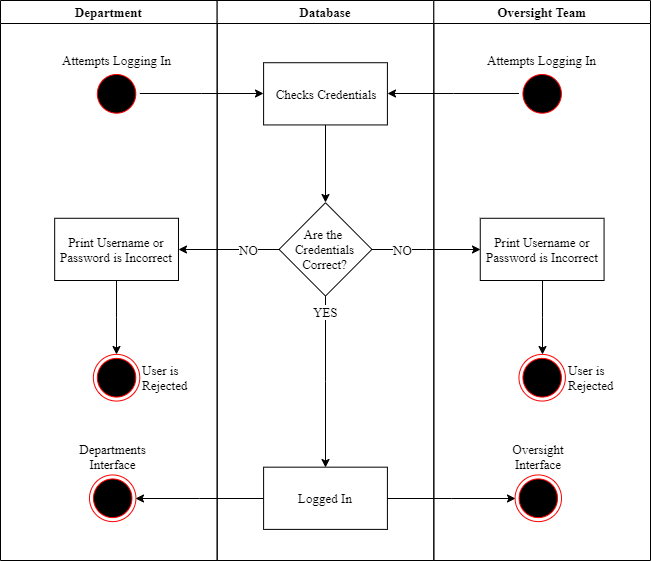

The diagram above was exported from draw.io. Its source (the exported page's mxGraphModel, read from the mxfile embedded in the PNG):
<mxGraphModel dx="1072" dy="802" grid="1" gridSize="10" guides="1" tooltips="1" connect="1" arrows="1" fold="1" page="1" pageScale="1" pageWidth="850" pageHeight="1100" background="#ffffff" math="0" shadow="0">
  <root>
    <mxCell id="0" />
    <mxCell id="1" parent="0" />
    <mxCell id="RG_zPNtcVbOvuuKAk274-1" value="" style="group;fontSize=13;" parent="1" vertex="1" connectable="0">
      <mxGeometry width="650" height="560" as="geometry" />
    </mxCell>
    <mxCell id="0mySJIhnb6_nY9GM5Zod-1" value="" style="group;fontSize=13;" parent="RG_zPNtcVbOvuuKAk274-1" vertex="1" connectable="0">
      <mxGeometry width="650" height="559.9999999999999" as="geometry" />
    </mxCell>
    <mxCell id="okwNGt5mhJ4ebkYZ5P4F-3" value="" style="group;fontSize=13;" parent="0mySJIhnb6_nY9GM5Zod-1" vertex="1" connectable="0">
      <mxGeometry width="649.9999999999999" height="560.0000000000001" as="geometry" />
    </mxCell>
    <mxCell id="okwNGt5mhJ4ebkYZ5P4F-2" value="" style="group;fontSize=13;" parent="okwNGt5mhJ4ebkYZ5P4F-3" vertex="1" connectable="0">
      <mxGeometry width="649.9999999999999" height="559.9999999999998" as="geometry" />
    </mxCell>
    <mxCell id="okwNGt5mhJ4ebkYZ5P4F-1" value="" style="group;fontSize=13;" parent="okwNGt5mhJ4ebkYZ5P4F-2" vertex="1" connectable="0">
      <mxGeometry width="649.9999999999999" height="559.9999999999998" as="geometry" />
    </mxCell>
    <mxCell id="dZAjZ5b5ecl-L1Px0Bxr-2" value="Department" style="swimlane;fontSize=13;fontStyle=1;fontFamily=Times New Roman;" parent="okwNGt5mhJ4ebkYZ5P4F-1" vertex="1">
      <mxGeometry width="216.66666666666666" height="559.9999999999998" as="geometry" />
    </mxCell>
    <mxCell id="dZAjZ5b5ecl-L1Px0Bxr-6" value="Attempts Logging In" style="ellipse;html=1;shape=startState;fillColor=#000000;strokeColor=#ff0000;fontFamily=Times New Roman;fontSize=13;verticalAlign=bottom;labelPosition=center;verticalLabelPosition=top;align=center;" parent="dZAjZ5b5ecl-L1Px0Bxr-2" vertex="1">
      <mxGeometry x="92.85714285714288" y="69.99999999999997" width="46.42857142857144" height="46.666666666666664" as="geometry" />
    </mxCell>
    <mxCell id="dZAjZ5b5ecl-L1Px0Bxr-16" value="Departments Interface" style="ellipse;html=1;shape=endState;fillColor=#000000;strokeColor=#ff0000;fontFamily=Times New Roman;fontSize=13;labelPosition=center;verticalLabelPosition=top;align=center;verticalAlign=bottom;whiteSpace=wrap;" parent="dZAjZ5b5ecl-L1Px0Bxr-2" vertex="1">
      <mxGeometry x="88.98809523809521" y="474.4444444444444" width="46.42857142857144" height="46.666666666666664" as="geometry" />
    </mxCell>
    <mxCell id="x_f-Uft6FncIoqXM1cHZ-3" style="edgeStyle=orthogonalEdgeStyle;rounded=0;orthogonalLoop=1;jettySize=auto;html=1;entryX=0.5;entryY=0;entryDx=0;entryDy=0;fontSize=13;" parent="dZAjZ5b5ecl-L1Px0Bxr-2" source="_oamIGPU67P7O3mWdd95-2" target="x_f-Uft6FncIoqXM1cHZ-2" edge="1">
      <mxGeometry relative="1" as="geometry" />
    </mxCell>
    <mxCell id="_oamIGPU67P7O3mWdd95-2" value="&lt;span style=&quot;white-space: normal; font-size: 13px;&quot;&gt;Print Username or Password is Incorrect&lt;/span&gt;" style="rounded=0;whiteSpace=wrap;html=1;fontFamily=Times New Roman;fontSize=13;" parent="dZAjZ5b5ecl-L1Px0Bxr-2" vertex="1">
      <mxGeometry x="54.166666666666664" y="217.77777777777777" width="123.80952380952378" height="62.22222222222223" as="geometry" />
    </mxCell>
    <mxCell id="x_f-Uft6FncIoqXM1cHZ-2" value="User is &lt;br style=&quot;font-size: 13px;&quot;&gt;Rejected" style="ellipse;html=1;shape=endState;fillColor=#000000;strokeColor=#ff0000;fontFamily=Times New Roman;fontSize=13;labelPosition=right;verticalLabelPosition=middle;align=left;verticalAlign=middle;" parent="dZAjZ5b5ecl-L1Px0Bxr-2" vertex="1">
      <mxGeometry x="92.85714285714288" y="353.88888888888886" width="46.42857142857144" height="46.666666666666664" as="geometry" />
    </mxCell>
    <mxCell id="dZAjZ5b5ecl-L1Px0Bxr-3" value="Database" style="swimlane;fontSize=13;fontStyle=1;fontFamily=Times New Roman;" parent="okwNGt5mhJ4ebkYZ5P4F-1" vertex="1">
      <mxGeometry x="216.66666666666666" width="216.66666666666666" height="559.9999999999998" as="geometry" />
    </mxCell>
    <mxCell id="dZAjZ5b5ecl-L1Px0Bxr-18" style="edgeStyle=orthogonalEdgeStyle;rounded=0;orthogonalLoop=1;jettySize=auto;html=1;entryX=0.5;entryY=0;entryDx=0;entryDy=0;fontFamily=Times New Roman;fontSize=13;exitX=0.5;exitY=1;exitDx=0;exitDy=0;" parent="dZAjZ5b5ecl-L1Px0Bxr-3" source="dZAjZ5b5ecl-L1Px0Bxr-8" target="dZAjZ5b5ecl-L1Px0Bxr-17" edge="1">
      <mxGeometry relative="1" as="geometry" />
    </mxCell>
    <mxCell id="dZAjZ5b5ecl-L1Px0Bxr-8" value="Checks Credentials" style="rounded=0;whiteSpace=wrap;html=1;fontFamily=Times New Roman;fontSize=13;" parent="dZAjZ5b5ecl-L1Px0Bxr-3" vertex="1">
      <mxGeometry x="46.42857142857144" y="62.22222222222223" width="123.80952380952378" height="62.22222222222223" as="geometry" />
    </mxCell>
    <mxCell id="dZAjZ5b5ecl-L1Px0Bxr-24" value="YES" style="edgeStyle=orthogonalEdgeStyle;rounded=0;orthogonalLoop=1;jettySize=auto;html=1;entryX=0.5;entryY=0;entryDx=0;entryDy=0;fontFamily=Times New Roman;fontSize=13;" parent="dZAjZ5b5ecl-L1Px0Bxr-3" source="dZAjZ5b5ecl-L1Px0Bxr-17" target="dZAjZ5b5ecl-L1Px0Bxr-20" edge="1">
      <mxGeometry x="-0.8182" relative="1" as="geometry">
        <mxPoint as="offset" />
      </mxGeometry>
    </mxCell>
    <mxCell id="dZAjZ5b5ecl-L1Px0Bxr-17" value="Are the &lt;br style=&quot;font-size: 13px;&quot;&gt;Credentials Correct?" style="rhombus;whiteSpace=wrap;html=1;fontFamily=Times New Roman;fontSize=13;" parent="dZAjZ5b5ecl-L1Px0Bxr-3" vertex="1">
      <mxGeometry x="61.90476190476189" y="202.22222222222217" width="92.85714285714288" height="93.33333333333333" as="geometry" />
    </mxCell>
    <mxCell id="dZAjZ5b5ecl-L1Px0Bxr-20" value="&lt;span style=&quot;white-space: normal; font-size: 13px;&quot;&gt;Logged In&lt;/span&gt;" style="rounded=0;whiteSpace=wrap;html=1;fontFamily=Times New Roman;fontSize=13;" parent="dZAjZ5b5ecl-L1Px0Bxr-3" vertex="1">
      <mxGeometry x="46.42857142857144" y="466.6666666666666" width="123.80952380952378" height="62.22222222222223" as="geometry" />
    </mxCell>
    <mxCell id="dZAjZ5b5ecl-L1Px0Bxr-4" value="Oversight Team" style="swimlane;fontSize=13;fontStyle=1;fontFamily=Times New Roman;" parent="okwNGt5mhJ4ebkYZ5P4F-1" vertex="1">
      <mxGeometry x="433.3333333333333" width="216.66666666666666" height="559.9999999999998" as="geometry" />
    </mxCell>
    <mxCell id="dZAjZ5b5ecl-L1Px0Bxr-11" value="Attempts Logging In" style="ellipse;html=1;shape=startState;fillColor=#000000;strokeColor=#ff0000;fontFamily=Times New Roman;fontSize=13;verticalAlign=bottom;labelPosition=center;verticalLabelPosition=top;align=center;" parent="dZAjZ5b5ecl-L1Px0Bxr-4" vertex="1">
      <mxGeometry x="85.1190476190476" y="69.99999999999997" width="46.42857142857144" height="46.666666666666664" as="geometry" />
    </mxCell>
    <mxCell id="dZAjZ5b5ecl-L1Px0Bxr-27" value="Oversight Interface" style="ellipse;html=1;shape=endState;fillColor=#000000;strokeColor=#ff0000;fontFamily=Times New Roman;fontSize=13;labelPosition=center;verticalLabelPosition=top;align=center;verticalAlign=bottom;whiteSpace=wrap;" parent="dZAjZ5b5ecl-L1Px0Bxr-4" vertex="1">
      <mxGeometry x="81.24999999999999" y="474.4444444444444" width="46.42857142857144" height="46.666666666666664" as="geometry" />
    </mxCell>
    <mxCell id="x_f-Uft6FncIoqXM1cHZ-4" style="edgeStyle=orthogonalEdgeStyle;rounded=0;orthogonalLoop=1;jettySize=auto;html=1;entryX=0.5;entryY=0;entryDx=0;entryDy=0;fontSize=13;" parent="dZAjZ5b5ecl-L1Px0Bxr-4" source="dZAjZ5b5ecl-L1Px0Bxr-22" target="x_f-Uft6FncIoqXM1cHZ-1" edge="1">
      <mxGeometry relative="1" as="geometry" />
    </mxCell>
    <mxCell id="dZAjZ5b5ecl-L1Px0Bxr-22" value="&lt;span style=&quot;white-space: normal; font-size: 13px;&quot;&gt;Print Username or Password is Incorrect&lt;/span&gt;" style="rounded=0;whiteSpace=wrap;html=1;fontFamily=Times New Roman;fontSize=13;" parent="dZAjZ5b5ecl-L1Px0Bxr-4" vertex="1">
      <mxGeometry x="46.42857142857144" y="217.77777777777777" width="123.80952380952378" height="62.22222222222223" as="geometry" />
    </mxCell>
    <mxCell id="x_f-Uft6FncIoqXM1cHZ-1" value="User is &lt;br style=&quot;font-size: 13px;&quot;&gt;Rejected" style="ellipse;html=1;shape=endState;fillColor=#000000;strokeColor=#ff0000;fontFamily=Times New Roman;fontSize=13;labelPosition=right;verticalLabelPosition=middle;align=left;verticalAlign=middle;whiteSpace=wrap;" parent="dZAjZ5b5ecl-L1Px0Bxr-4" vertex="1">
      <mxGeometry x="85.1190476190476" y="353.88888888888886" width="46.42857142857144" height="46.666666666666664" as="geometry" />
    </mxCell>
    <mxCell id="dZAjZ5b5ecl-L1Px0Bxr-12" style="edgeStyle=orthogonalEdgeStyle;rounded=0;orthogonalLoop=1;jettySize=auto;html=1;entryX=0;entryY=0.5;entryDx=0;entryDy=0;fontFamily=Times New Roman;fontSize=13;" parent="okwNGt5mhJ4ebkYZ5P4F-1" source="dZAjZ5b5ecl-L1Px0Bxr-6" target="dZAjZ5b5ecl-L1Px0Bxr-8" edge="1">
      <mxGeometry relative="1" as="geometry" />
    </mxCell>
    <mxCell id="dZAjZ5b5ecl-L1Px0Bxr-13" style="edgeStyle=orthogonalEdgeStyle;rounded=0;orthogonalLoop=1;jettySize=auto;html=1;entryX=1;entryY=0.5;entryDx=0;entryDy=0;fontFamily=Times New Roman;fontSize=13;" parent="okwNGt5mhJ4ebkYZ5P4F-1" source="dZAjZ5b5ecl-L1Px0Bxr-11" target="dZAjZ5b5ecl-L1Px0Bxr-8" edge="1">
      <mxGeometry relative="1" as="geometry" />
    </mxCell>
    <mxCell id="dZAjZ5b5ecl-L1Px0Bxr-25" style="edgeStyle=orthogonalEdgeStyle;rounded=0;orthogonalLoop=1;jettySize=auto;html=1;entryX=1;entryY=0.5;entryDx=0;entryDy=0;fontFamily=Times New Roman;fontSize=13;" parent="okwNGt5mhJ4ebkYZ5P4F-1" source="dZAjZ5b5ecl-L1Px0Bxr-20" target="dZAjZ5b5ecl-L1Px0Bxr-16" edge="1">
      <mxGeometry relative="1" as="geometry" />
    </mxCell>
    <mxCell id="dZAjZ5b5ecl-L1Px0Bxr-28" style="edgeStyle=orthogonalEdgeStyle;rounded=0;orthogonalLoop=1;jettySize=auto;html=1;entryX=0;entryY=0.5;entryDx=0;entryDy=0;fontFamily=Times New Roman;fontSize=13;" parent="okwNGt5mhJ4ebkYZ5P4F-1" source="dZAjZ5b5ecl-L1Px0Bxr-20" target="dZAjZ5b5ecl-L1Px0Bxr-27" edge="1">
      <mxGeometry relative="1" as="geometry" />
    </mxCell>
    <mxCell id="_oamIGPU67P7O3mWdd95-1" value="NO" style="edgeStyle=orthogonalEdgeStyle;rounded=0;orthogonalLoop=1;jettySize=auto;html=1;entryX=1;entryY=0.5;entryDx=0;entryDy=0;fontFamily=Times New Roman;fontSize=13;exitX=0;exitY=0.5;exitDx=0;exitDy=0;" parent="okwNGt5mhJ4ebkYZ5P4F-1" source="dZAjZ5b5ecl-L1Px0Bxr-17" target="_oamIGPU67P7O3mWdd95-2" edge="1">
      <mxGeometry x="-0.3824" relative="1" as="geometry">
        <mxPoint as="offset" />
        <mxPoint y="248.8888888888889" as="sourcePoint" />
      </mxGeometry>
    </mxCell>
    <mxCell id="dZAjZ5b5ecl-L1Px0Bxr-23" value="NO" style="edgeStyle=orthogonalEdgeStyle;rounded=0;orthogonalLoop=1;jettySize=auto;html=1;entryX=0;entryY=0.5;entryDx=0;entryDy=0;fontFamily=Times New Roman;fontSize=13;" parent="okwNGt5mhJ4ebkYZ5P4F-1" source="dZAjZ5b5ecl-L1Px0Bxr-17" target="dZAjZ5b5ecl-L1Px0Bxr-22" edge="1">
      <mxGeometry x="-0.4286" relative="1" as="geometry">
        <mxPoint as="offset" />
      </mxGeometry>
    </mxCell>
  </root>
</mxGraphModel>